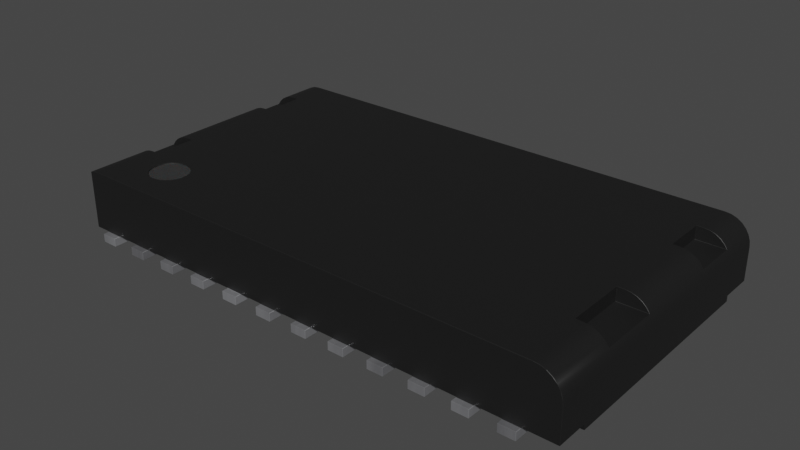 # Source: Ethernet_Trans_Pulse-HX5120NLT.blend  (saved by Blender 4.1.23; exported with 4.5.12 LTS)
import bpy
from mathutils import Matrix  # noqa: F401  (used for matrix-valued properties, if any)

bpy.ops.wm.read_factory_settings(use_empty=True)
scene = bpy.context.scene
scene.name = 'Scene'

# ---- collections
col_collection = bpy.data.collections.new('Collection'); scene.collection.children.link(col_collection)

# ---- materials (node trees are filled in below, after node groups)
mat_metal_pins = bpy.data.materials.new('metal_pins')
mat_metal_pins.use_transparent_shadow = False
mat_metal_pins.preview_render_type = 'CUBE'
mat_plastic_matte_black = bpy.data.materials.new('plastic_matte_black')
mat_plastic_matte_black.use_transparent_shadow = False
mat_plastic_matte_black.preview_render_type = 'CUBE'
mat_black_markings = bpy.data.materials.new('black_markings')
mat_black_markings.use_transparent_shadow = False
mat_black_markings.preview_render_type = 'FLAT'

# ---- node groups
ng_auto_smooth = bpy.data.node_groups.new('Auto Smooth', 'GeometryNodeTree')
_s = ng_auto_smooth.interface.new_socket(name='Geometry', in_out='OUTPUT', socket_type='NodeSocketGeometry')
_s = ng_auto_smooth.interface.new_socket(name='Geometry', in_out='INPUT', socket_type='NodeSocketGeometry')
_s = ng_auto_smooth.interface.new_socket(name='Angle', in_out='INPUT', socket_type='NodeSocketFloat')
_s.subtype = 'ANGLE'
_s.min_value = 0.0
_s.max_value = 3.142
ng_auto_smooth.is_modifier = True
_N = ng_auto_smooth.nodes; _L = ng_auto_smooth.links
n0 = _N.new('NodeGroupOutput'); n0.name = 'Group Output'; n0.location = (480, -100)
n1 = _N.new('NodeGroupInput'); n1.name = 'Group Input'; n1.location = (-420, -300)
n2 = _N.new('NodeGroupInput'); n2.name = 'Group Input.001'; n2.location = (-60, -100)
n3 = _N.new('GeometryNodeSetShadeSmooth'); n3.name = 'Set Shade Smooth'; n3.location = (120, -100)
n3.domain = 'EDGE'
n4 = _N.new('GeometryNodeSetShadeSmooth'); n4.name = 'Set Shade Smooth.001'; n4.location = (300, -100)
n5 = _N.new('GeometryNodeInputMeshEdgeAngle'); n5.name = 'Edge Angle'; n5.location = (-420, -220)
n6 = _N.new('GeometryNodeInputEdgeSmooth'); n6.name = 'Is Edge Smooth'; n6.location = (-60, -160)
n7 = _N.new('GeometryNodeInputShadeSmooth'); n7.name = 'Is Face Smooth'; n7.location = (-240, -340)
n8 = _N.new('FunctionNodeBooleanMath'); n8.name = 'Boolean Math'; n8.location = (-60, -220)
n9 = _N.new('FunctionNodeCompare'); n9.name = 'Compare'; n9.location = (-240, -180)
n9.operation = 'LESS_EQUAL'
_L.new(n5.outputs[0], n9.inputs[0])
_L.new(n4.outputs[0], n0.inputs[0])
_L.new(n1.outputs[1], n9.inputs[1])
_L.new(n9.outputs[0], n8.inputs[0])
_L.new(n7.outputs[0], n8.inputs[1])
_L.new(n2.outputs[0], n3.inputs[0])
_L.new(n6.outputs[0], n3.inputs[1])
_L.new(n3.outputs[0], n4.inputs[0])
_L.new(n8.outputs[0], n3.inputs[2])
n0.is_active_output = True

# ---- material node trees
mat_metal_pins.use_nodes = True; mat_metal_pins.node_tree.nodes.clear()
_N = mat_metal_pins.node_tree.nodes; _L = mat_metal_pins.node_tree.links
n0 = _N.new('ShaderNodeMapping'); n0.name = 'Mapping'; n0.location = (-1447, -91)
n0.inputs[3].default_value = (4.8, 1.2, 1.1)
n1 = _N.new('ShaderNodeBsdfPrincipled'); n1.name = 'Principled BSDF'; n1.location = (-560, 254)
n1.distribution = 'GGX'
n1.subsurface_method = 'BURLEY'
n1.inputs[1].default_value = 0.7818
n1.inputs[2].default_value = 0.2886
n1.inputs[3].default_value = 1.45
n1.inputs[13].default_value = 0.0
n1.inputs[27].default_value = (0.0, 0.0, 0.0, 1.0)
n1.inputs[28].default_value = 1.0
n2 = _N.new('ShaderNodeOutputMaterial'); n2.name = 'Material Output.002'; n2.location = (-205, 253)
n2.width = 213
n3 = _N.new('ShaderNodeTexNoise'); n3.name = 'Noise Texture.002'; n3.location = (-1228, -73)
n3.inputs[2].default_value = 0.1
n3.inputs[3].default_value = 7.0
n3.inputs[4].default_value = 0.6
n3.inputs[8].default_value = 0.4
n4 = _N.new('ShaderNodeTexCoord'); n4.name = 'Texture Coordinate'; n4.location = (-1636, -116)
n5 = _N.new('ShaderNodeMix'); n5.name = 'Mix.001'; n5.location = (-921, 45)
n5.data_type = 'RGBA'
n5.inputs[6].default_value = (0.9398, 0.9547, 1.0, 1.0)
n5.inputs[7].default_value = (0.13, 0.1259, 0.1359, 1.0)
n6 = _N.new('ShaderNodeBump'); n6.name = 'Bump.001'; n6.location = (-1001, -227)
n6.inputs[0].default_value = 0.05
n6.inputs[1].default_value = 0.01
n6.inputs[2].default_value = 1.0
_L.new(n1.outputs[0], n2.inputs[0])
_L.new(n3.outputs[0], n6.inputs[3])
_L.new(n0.outputs[0], n3.inputs[0])
_L.new(n3.outputs[0], n5.inputs[0])
_L.new(n4.outputs[3], n0.inputs[0])
_L.new(n5.outputs[2], n1.inputs[0])
_L.new(n6.outputs[0], n1.inputs[5])
n2.is_active_output = True
mat_plastic_matte_black.use_nodes = True; mat_plastic_matte_black.node_tree.nodes.clear()
_N = mat_plastic_matte_black.node_tree.nodes; _L = mat_plastic_matte_black.node_tree.links
n0 = _N.new('ShaderNodeOutputMaterial'); n0.name = 'Material Output'; n0.location = (463, 300)
n1 = _N.new('ShaderNodeBsdfPrincipled'); n1.name = 'Principled BSDF'; n1.location = (173, 300)
n1.distribution = 'GGX'
n1.subsurface_method = 'BURLEY'
n1.inputs[1].default_value = 0.06818
n1.inputs[2].default_value = 0.5182
n1.inputs[3].default_value = 1.45
n1.inputs[13].default_value = 0.6432
n1.inputs[20].default_value = 0.1027
n1.inputs[27].default_value = (0.0, 0.0, 0.0, 1.0)
n1.inputs[28].default_value = 1.0
n2 = _N.new('ShaderNodeTexCoord'); n2.name = 'Texture Coordinate'; n2.location = (-1001, 105)
n3 = _N.new('ShaderNodeBump'); n3.name = 'Bump'; n3.location = (-135, -86)
n3.inputs[0].default_value = 0.1
n3.inputs[1].default_value = 0.4
n3.inputs[2].default_value = 1.0
n4 = _N.new('ShaderNodeMapping'); n4.name = 'Mapping'; n4.location = (-755, 143)
n4.inputs[3].default_value = (2.0, 2.0, 2.0)
n5 = _N.new('ShaderNodeValToRGB'); n5.name = 'ColorRamp'; n5.location = (-147, 213)
while len(n5.color_ramp.elements) > 1: n5.color_ramp.elements.remove(n5.color_ramp.elements[-1])
n5.color_ramp.elements[0].position = 0.0; n5.color_ramp.elements[0].color = (0.005014, 0.005014, 0.005014, 1.0)
_e = n5.color_ramp.elements.new(0.9955); _e.color = (0.01269, 0.01269, 0.01269, 1.0)
n6 = _N.new('ShaderNodeTexNoise'); n6.name = 'Noise Texture'; n6.location = (-455, 203)
n6.inputs[2].default_value = 200.0
n6.inputs[3].default_value = 5.6
n6.inputs[4].default_value = 0.5208
_L.new(n1.outputs[0], n0.inputs[0])
_L.new(n6.outputs[0], n5.inputs[0])
_L.new(n5.outputs[0], n1.inputs[0])
_L.new(n2.outputs[2], n4.inputs[0])
_L.new(n4.outputs[0], n6.inputs[0])
_L.new(n6.outputs[0], n3.inputs[3])
_L.new(n3.outputs[0], n1.inputs[5])
n0.is_active_output = True
mat_black_markings.use_nodes = True; mat_black_markings.node_tree.nodes.clear()
_N = mat_black_markings.node_tree.nodes; _L = mat_black_markings.node_tree.links
n0 = _N.new('ShaderNodeMapping'); n0.name = 'Mapping'; n0.location = (-1010, 265)
n0.inputs[3].default_value = (3.0, 1.0, 1.0)
n1 = _N.new('ShaderNodeBsdfPrincipled'); n1.name = 'Principled BSDF'; n1.location = (-34, 272)
n1.distribution = 'GGX'
n1.subsurface_method = 'BURLEY'
n1.inputs[1].default_value = 0.02
n1.inputs[2].default_value = 0.4636
n1.inputs[3].default_value = 1.4
n1.inputs[8].default_value = 1.0
n1.inputs[10].default_value = 0.3682
n1.inputs[13].default_value = 0.6591
n1.inputs[18].default_value = 0.2318
n1.inputs[20].default_value = 0.6709
n1.inputs[24].default_value = 0.1191
n1.inputs[27].default_value = (0.0, 0.0, 0.0, 1.0)
n1.inputs[28].default_value = 1.0
n2 = _N.new('ShaderNodeOutputMaterial'); n2.name = 'Material Output'; n2.location = (300, 300)
n3 = _N.new('ShaderNodeTexNoise'); n3.name = 'Noise Texture'; n3.location = (-662, 176)
n3.inputs[2].default_value = 88.0
n3.inputs[3].default_value = 10.8
n3.inputs[4].default_value = 0.9167
n3.inputs[8].default_value = 1.6
n4 = _N.new('ShaderNodeTexCoord'); n4.name = 'Texture Coordinate'; n4.location = (-1250, 180)
n5 = _N.new('ShaderNodeBump'); n5.name = 'Bump'; n5.location = (-376, -99)
n5.inputs[0].default_value = 0.05
n5.inputs[1].default_value = 1.0
n5.inputs[2].default_value = 1.0
n6 = _N.new('ShaderNodeValToRGB'); n6.name = 'ColorRamp'; n6.location = (-354, 186)
while len(n6.color_ramp.elements) > 1: n6.color_ramp.elements.remove(n6.color_ramp.elements[-1])
n6.color_ramp.elements[0].position = 0.0; n6.color_ramp.elements[0].color = (0.0, 0.0, 0.0, 1.0)
_e = n6.color_ramp.elements.new(1.0); _e.color = (0.0, 0.0, 0.0, 1.0)
n7 = _N.new('ShaderNodeMix'); n7.name = 'Mix'; n7.location = (-204, 152)
n7.data_type = 'RGBA'
n7.inputs[0].default_value = 0.3682
n7.inputs[7].default_value = (0.03754, 0.03754, 0.03754, 1.0)
_L.new(n3.outputs[0], n6.inputs[0])
_L.new(n1.outputs[0], n2.inputs[0])
_L.new(n4.outputs[2], n0.inputs[0])
_L.new(n0.outputs[0], n3.inputs[0])
_L.new(n3.outputs[0], n5.inputs[3])
_L.new(n5.outputs[0], n1.inputs[5])
_L.new(n6.outputs[0], n7.inputs[6])
_L.new(n7.outputs[2], n1.inputs[0])
n2.is_active_output = True

# ---- world
world_world = bpy.data.worlds.new('World'); scene.world = world_world
world_world.use_nodes = True; world_world.node_tree.nodes.clear()
_N = world_world.node_tree.nodes; _L = world_world.node_tree.links
n0 = _N.new('ShaderNodeOutputWorld'); n0.name = 'World Output'; n0.location = (300, 300)
n1 = _N.new('ShaderNodeBackground'); n1.name = 'Background'; n1.location = (10, 300)
n1.inputs[0].default_value = (0.05088, 0.05088, 0.05088, 1.0)
_L.new(n1.outputs[0], n0.inputs[0])
n0.is_active_output = True
world_world.color = (0.05088, 0.05088, 0.05088)
world_world.use_sun_shadow = False
world_world.sun_shadow_jitter_overblur = 0.0

# ---- meshes
me_unnamed_h5120nl_3d = bpy.data.meshes.new('Unnamed-H5120NL_3D')
me_unnamed_h5120nl_3d.from_pydata([(-5.912, 2.007, 2.595), (-6.056, 2.007, 2.612), (-5.912, 1.982, 2.595), (-6.056, 1.982, 2.612), (-6.191, 2.007, 2.663), (-6.191, 1.982, 2.663), (-6.31, 2.007, 2.746), (-6.31, 1.982, 2.746), (-6.406, 2.007, 2.854), (-6.406, 1.982, 2.854), (-6.473, 2.007, 2.982), (-6.473, 1.982, 2.982), (-6.508, 2.007, 3.122), (-6.508, 1.982, 3.122), (-6.508, 2.007, 3.267), (-6.508, 1.982, 3.267), (-6.473, 2.007, 3.408), (-6.473, 1.982, 3.408), (-6.406, 2.007, 3.536), (-6.406, 1.982, 3.536), (-6.31, 2.007, 3.644), (-6.31, 1.982, 3.644), (-6.191, 2.007, 3.726), (-6.191, 1.982, 3.726), (-6.056, 2.007, 3.777), (-6.056, 1.982, 3.777), (-5.912, 2.007, 3.795), (-5.912, 1.982, 3.795), (-7.43, 2.007, 4.572), (-7.43, 2.007, 2.565), (-7.214, 2.007, 2.565), (-5.768, 2.007, 3.777), (-5.633, 2.007, 3.726), (-7.214, 2.007, 1.245), (-5.768, 2.007, 2.612), (-5.633, 2.007, 2.663), (-7.43, 2.007, -2.007), (-7.43, 2.007, 1.245), (-7.214, 2.007, -2.007), (-5.418, 2.007, 2.854), (-5.514, 2.007, 2.746), (-7.214, 2.007, -3.327), (-7.43, 2.007, -4.572), (-7.43, 2.007, -3.327), (7.43, 2.007, 4.572), (-5.514, 2.007, 3.644), (-5.418, 2.007, 3.536), (-5.351, 2.007, 3.408), (-5.316, 2.007, 3.267), (7.214, 2.007, 2.565), (-5.316, 2.007, 3.122), (7.43, 2.007, 2.565), (7.214, 2.007, 0.7366), (-5.351, 2.007, 2.982), (7.214, 2.007, -2.007), (7.43, 2.007, 0.7366), (7.43, 2.007, -2.007), (7.214, 2.007, -3.327), (7.43, 2.007, -3.327), (7.43, 2.007, -4.572), (-5.351, 1.982, 2.982), (-5.418, 1.982, 2.854), (-5.514, 1.982, 2.746), (-5.768, 1.982, 3.777), (-5.514, 1.982, 3.644), (-5.633, 1.982, 3.726), (-5.418, 1.982, 3.536), (-5.351, 1.982, 3.408), (-5.316, 1.982, 3.267), (-5.316, 1.982, 3.122), (-5.633, 1.982, 2.663), (-5.768, 1.982, 2.612), (7.214, 1.607, -3.327), (7.214, 1.607, -2.007), (7.755, 1.937, -3.327), (7.9, 1.854, -3.327), (8.024, 1.742, -3.327), (8.122, 1.607, -3.327), (7.596, 1.989, -3.327), (-8.23, 0.1778, -4.572), (-8.23, 1.207, -4.572), (-7.239, 0.1778, -4.572), (-8.15, 1.554, -4.572), (-8.055, 1.705, -4.572), (-8.21, 1.385, -4.572), (-7.928, 1.832, -4.572), (-7.777, 1.927, -4.572), (-7.608, 1.987, -4.572), (-6.731, 0.1778, -4.572), (-5.969, 0.1778, -4.572), (-5.461, 0.1778, -4.572), (-4.699, 0.1778, -4.572), (-4.191, 0.1778, -4.572), (-3.429, 0.1778, -4.572), (-2.921, 0.1778, -4.572), (-2.159, 0.1778, -4.572), (-1.651, 0.1778, -4.572), (7.239, 0.1778, -4.572), (8.23, 1.207, -4.572), (8.23, 0.1778, -4.572), (1.651, 0.1778, -4.572), (2.159, 0.1778, -4.572), (2.921, 0.1778, -4.572), (3.429, 0.1778, -4.572), (4.191, 0.1778, -4.572), (4.699, 0.1778, -4.572), (5.461, 0.1778, -4.572), (5.969, 0.1778, -4.572), (6.731, 0.1778, -4.572), (8.15, 1.554, -4.572), (8.21, 1.385, -4.572), (7.608, 1.987, -4.572), (7.928, 1.832, -4.572), (8.055, 1.705, -4.572), (7.777, 1.927, -4.572), (-0.889, 0.1778, -4.572), (-0.381, 0.1778, -4.572), (0.381, 0.1778, -4.572), (0.889, 0.1778, -4.572), (-7.214, 1.607, -3.327), (-7.596, 1.989, -3.327), (-7.755, 1.937, -3.327), (-7.9, 1.854, -3.327), (-8.024, 1.742, -3.327), (-8.122, 1.607, -3.327), (-7.214, 1.607, -2.007), (-7.755, 1.937, -2.007), (-7.9, 1.854, -2.007), (-8.024, 1.742, -2.007), (-8.122, 1.607, -2.007), (-7.596, 1.989, -2.007), (-7.596, 1.989, 1.245), (-7.532, 2.0, 4.572), (-7.596, 1.989, 2.565), (-7.632, 1.98, 4.572), (-7.755, 1.937, 1.245), (-7.755, 1.937, 2.565), (-7.73, 1.948, 4.572), (-7.9, 1.854, 1.245), (-7.83, 1.899, 4.472), (-7.9, 1.854, 2.565), (-7.926, 1.834, 4.376), (-8.024, 1.742, 1.245), (-8.024, 1.742, 2.565), (-8.031, 1.734, 4.27), (-8.122, 1.607, 1.245), (-8.118, 1.615, 4.184), (-8.122, 1.607, 2.565), (-8.181, 1.483, 4.121), (-8.218, 1.344, 4.084), (-8.23, 1.207, 4.072), (-7.214, 1.607, 1.245), (-7.214, 1.607, 2.565), (8.23, 0.1778, 4.572), (8.23, 1.207, 4.572), (7.239, 0.1778, 4.572), (8.15, 1.554, 4.572), (8.055, 1.705, 4.572), (8.21, 1.385, 4.572), (7.928, 1.832, 4.572), (6.731, 0.1778, 4.572), (5.969, 0.1778, 4.572), (7.608, 1.987, 4.572), (7.777, 1.927, 4.572), (5.461, 0.1778, 4.572), (4.699, 0.1778, 4.572), (4.191, 0.1778, 4.572), (3.429, 0.1778, 4.572), (2.921, 0.1778, 4.572), (2.159, 0.1778, 4.572), (-2.159, 0.1778, 4.572), (-2.921, 0.1778, 4.572), (-3.429, 0.1778, 4.572), (-4.191, 0.1778, 4.572), (-4.699, 0.1778, 4.572), (-5.461, 0.1778, 4.572), (-5.969, 0.1778, 4.572), (-6.731, 0.1778, 4.572), (-7.239, 0.1778, 4.572), (-7.73, 0.1778, 4.572), (1.651, 0.1778, 4.572), (0.889, 0.1778, 4.572), (0.381, 0.1778, 4.572), (-0.381, 0.1778, 4.572), (-0.889, 0.1778, 4.572), (-1.651, 0.1778, 4.572), (7.596, 1.989, 2.565), (7.596, 1.989, 0.7366), (7.755, 1.937, 2.565), (7.596, 1.989, -2.007), (7.9, 1.854, 2.565), (7.755, 1.937, -2.007), (7.755, 1.937, 0.7366), (8.024, 1.742, 2.565), (7.9, 1.854, -2.007), (7.9, 1.854, 0.7366), (8.122, 1.607, 2.565), (8.024, 1.742, -2.007), (8.024, 1.742, 0.7366), (8.122, 1.607, 0.7366), (8.122, 1.607, -2.007), (7.214, 1.607, 2.565), (7.214, 1.607, 0.7366), (7.239, 0.1778, -4.762), (6.731, 0.1778, -4.762), (5.969, 0.1778, -4.762), (5.461, 0.1778, -4.762), (4.699, 0.1778, -4.762), (4.191, 0.1778, -4.762), (3.429, 0.1778, -4.762), (2.921, 0.1778, -4.762), (2.159, 0.1778, -4.762), (1.651, 0.1778, -4.762), (0.889, 0.1778, -4.762), (0.381, 0.1778, -4.762), (-0.381, 0.1778, -4.762), (-0.889, 0.1778, -4.762), (-1.651, 0.1778, -4.762), (-2.159, 0.1778, -4.762), (-2.921, 0.1778, -4.762), (-3.429, 0.1778, -4.762), (-4.191, 0.1778, -4.762), (-4.699, 0.1778, -4.762), (-5.461, 0.1778, -4.762), (-5.969, 0.1778, -4.762), (-6.731, 0.1778, -4.762), (-7.239, 0.1778, -4.762), (-8.23, 0.1778, 4.072), (-8.23, 0.1778, 3.556), (-8.23, 0.1778, -3.556), (-8.23, 0.0, 3.556), (-8.23, 0.0, -3.556), (-6.731, 0.1778, 4.762), (-7.239, 0.1778, 4.762), (-5.461, 0.1778, 4.762), (-5.969, 0.1778, 4.762), (-4.699, 0.1778, 4.762), (-4.191, 0.1778, 4.762), (-3.429, 0.1778, 4.762), (-2.921, 0.1778, 4.762), (-2.159, 0.1778, 4.762), (-1.651, 0.1778, 4.762), (-0.381, 0.1778, 4.762), (-0.889, 0.1778, 4.762), (0.889, 0.1778, 4.762), (0.381, 0.1778, 4.762), (2.159, 0.1778, 4.762), (1.651, 0.1778, 4.762), (2.921, 0.1778, 4.762), (3.429, 0.1778, 4.762), (4.191, 0.1778, 4.762), (4.699, 0.1778, 4.762), (5.969, 0.1778, 4.762), (5.461, 0.1778, 4.762), (7.239, 0.1778, 4.762), (6.731, 0.1778, 4.762), (8.23, 0.1778, -3.556), (8.23, 0.0, 3.556), (8.23, 0.0, -3.556), (8.23, 0.1778, 3.556), (6.731, 0.1778, -3.937), (6.731, -0.0762, -4.233), (6.731, 0.1097, -3.956), (6.731, 0.04797, -3.99), (6.731, -0.004016, -4.038), (6.731, -0.04336, -4.097), (6.731, -0.06787, -4.163), (6.731, -0.0762, -4.762), (7.239, -0.0762, -4.762), (7.239, -0.0762, -4.233), (7.239, -0.04336, -4.097), (7.239, 0.04797, -3.99), (7.239, -0.004016, -4.038), (7.239, 0.1097, -3.956), (7.239, 0.1778, -3.937), (7.239, -0.06787, -4.163), (5.461, 0.1778, -3.937), (5.461, -0.0762, -4.233), (5.461, 0.1097, -3.956), (5.461, 0.04797, -3.99), (5.461, -0.004016, -4.038), (5.461, -0.04336, -4.097), (5.461, -0.06787, -4.163), (5.461, -0.0762, -4.762), (5.969, -0.0762, -4.762), (5.969, -0.0762, -4.233), (5.969, -0.04336, -4.097), (5.969, 0.04797, -3.99), (5.969, -0.004016, -4.038), (5.969, 0.1097, -3.956), (5.969, 0.1778, -3.937), (5.969, -0.06787, -4.163), (4.191, 0.1778, -3.937), (4.191, -0.0762, -4.233), (4.191, 0.1097, -3.956), (4.191, 0.04797, -3.99), (4.191, -0.004016, -4.038), (4.191, -0.04336, -4.097), (4.191, -0.06787, -4.163), (4.191, -0.0762, -4.762), (4.699, -0.0762, -4.762), (4.699, -0.0762, -4.233), (4.699, -0.04336, -4.097), (4.699, 0.04797, -3.99), (4.699, -0.004016, -4.038), (4.699, 0.1097, -3.956), (4.699, 0.1778, -3.937), (4.699, -0.06787, -4.163), (2.921, 0.1778, -3.937), (2.921, -0.0762, -4.233), (2.921, 0.1097, -3.956), (2.921, 0.04797, -3.99), (2.921, -0.004016, -4.038), (2.921, -0.04336, -4.097), (2.921, -0.06787, -4.163), (2.921, -0.0762, -4.762), (3.429, -0.0762, -4.762), (3.429, -0.0762, -4.233), (3.429, -0.04336, -4.097), (3.429, 0.04797, -3.99), (3.429, -0.004016, -4.038), (3.429, 0.1097, -3.956), (3.429, 0.1778, -3.937), (3.429, -0.06787, -4.163), (1.651, 0.1778, -3.937), (1.651, -0.0762, -4.233), (1.651, 0.1097, -3.956), (1.651, 0.04797, -3.99), (1.651, -0.004016, -4.038), (1.651, -0.04336, -4.097), (1.651, -0.06787, -4.163), (1.651, -0.0762, -4.762), (2.159, -0.0762, -4.762), (2.159, -0.0762, -4.233), (2.159, -0.04336, -4.097), (2.159, 0.04797, -3.99), (2.159, -0.004016, -4.038), (2.159, 0.1097, -3.956), (2.159, 0.1778, -3.937), (2.159, -0.06787, -4.163), (0.381, 0.1778, -3.937), (0.381, -0.0762, -4.233), (0.381, 0.1097, -3.956), (0.381, 0.04797, -3.99), (0.381, -0.004016, -4.038), (0.381, -0.04336, -4.097), (0.381, -0.06787, -4.163), (0.381, -0.0762, -4.762), (0.889, -0.0762, -4.762), (0.889, -0.0762, -4.233), (0.889, -0.06787, -4.163), (0.889, -0.004016, -4.038), (0.889, -0.04336, -4.097), (0.889, 0.1097, -3.956), (0.889, 0.04797, -3.99), (0.889, 0.1778, -3.937), (-0.889, 0.1778, -3.937), (-0.889, -0.0762, -4.233), (-0.889, 0.1097, -3.956), (-0.889, 0.04797, -3.99), (-0.889, -0.004016, -4.038), (-0.889, -0.04336, -4.097), (-0.889, -0.06787, -4.163), (-0.889, -0.0762, -4.762), (-0.381, -0.0762, -4.762), (-0.381, -0.0762, -4.233), (-0.381, -0.06787, -4.163), (-0.381, -0.004016, -4.038), (-0.381, -0.04336, -4.097), (-0.381, 0.1778, -3.937), (-0.381, 0.04797, -3.99), (-0.381, 0.1097, -3.956), (-2.159, 0.1778, -3.937), (-2.159, -0.0762, -4.233), (-2.159, 0.1097, -3.956), (-2.159, 0.04797, -3.99), (-2.159, -0.004016, -4.038), (-2.159, -0.04336, -4.097), (-2.159, -0.06787, -4.163), (-2.159, -0.0762, -4.762), (-1.651, -0.0762, -4.762), (-1.651, -0.0762, -4.233), (-1.651, -0.04336, -4.097), (-1.651, 0.04797, -3.99), (-1.651, -0.004016, -4.038), (-1.651, 0.1097, -3.956), (-1.651, 0.1778, -3.937), (-1.651, -0.06787, -4.163), (-3.429, 0.1778, -3.937), (-3.429, -0.0762, -4.233), (-3.429, 0.1097, -3.956), (-3.429, 0.04797, -3.99), (-3.429, -0.004016, -4.038), (-3.429, -0.04336, -4.097), (-3.429, -0.06787, -4.163), (-3.429, -0.0762, -4.762), (-2.921, -0.0762, -4.762), (-2.921, -0.0762, -4.233), (-2.921, -0.04336, -4.097), (-2.921, 0.04797, -3.99), (-2.921, -0.004016, -4.038), (-2.921, 0.1097, -3.956), (-2.921, 0.1778, -3.937), (-2.921, -0.06787, -4.163), (-4.699, 0.1778, -3.937), (-4.699, -0.0762, -4.233), (-4.699, 0.1097, -3.956), (-4.699, 0.04797, -3.99), (-4.699, -0.004016, -4.038), (-4.699, -0.04336, -4.097), (-4.699, -0.06787, -4.163), (-4.699, -0.0762, -4.762), (-4.191, -0.0762, -4.762), (-4.191, -0.0762, -4.233), (-4.191, -0.04336, -4.097), (-4.191, 0.04797, -3.99), (-4.191, -0.004016, -4.038), (-4.191, 0.1097, -3.956), (-4.191, 0.1778, -3.937), (-4.191, -0.06787, -4.163), (-5.969, 0.1778, -3.937), (-5.969, -0.0762, -4.233), (-5.969, 0.1097, -3.956), (-5.969, 0.04797, -3.99), (-5.969, -0.004016, -4.038), (-5.969, -0.04336, -4.097), (-5.969, -0.06787, -4.163), (-5.969, -0.0762, -4.762), (-5.461, -0.0762, -4.762), (-5.461, -0.0762, -4.233), (-5.461, -0.06787, -4.163), (-5.461, 0.04797, -3.99), (-5.461, -0.04336, -4.097), (-5.461, -0.004016, -4.038), (-5.461, 0.1778, -3.937), (-5.461, 0.1097, -3.956), (-7.239, 0.1778, -3.937), (-7.239, -0.0762, -4.233), (-7.239, 0.1097, -3.956), (-7.239, 0.04797, -3.99), (-7.239, -0.004016, -4.038), (-7.239, -0.04336, -4.097), (-7.239, -0.06787, -4.163), (-7.239, -0.0762, -4.762), (-6.731, -0.0762, -4.762), (-6.731, -0.0762, -4.233), (-6.731, -0.04336, -4.097), (-6.731, 0.04797, -3.99), (-6.731, -0.004016, -4.038), (-6.731, 0.1097, -3.956), (-6.731, 0.1778, -3.937), (-6.731, -0.06787, -4.163), (-6.731, 0.1778, 3.937), (-6.731, -0.0762, 4.233), (-6.731, 0.1097, 3.956), (-6.731, 0.04797, 3.99), (-6.731, -0.004016, 4.038), (-6.731, -0.04336, 4.097), (-6.731, -0.06787, 4.163), (-6.731, -0.0762, 4.762), (-7.239, -0.0762, 4.762), (-7.239, -0.0762, 4.233), (-7.239, -0.06787, 4.163), (-7.239, -0.004016, 4.038), (-7.239, -0.04336, 4.097), (-7.239, 0.1097, 3.956), (-7.239, 0.04797, 3.99), (-7.239, 0.1778, 3.937), (-5.461, 0.1778, 3.937), (-5.461, -0.0762, 4.233), (-5.461, 0.1097, 3.956), (-5.461, 0.04797, 3.99), (-5.461, -0.004016, 4.038), (-5.461, -0.04336, 4.097), (-5.461, -0.06787, 4.163), (-5.461, -0.0762, 4.762), (-5.969, -0.0762, 4.762), (-5.969, -0.0762, 4.233), (-5.969, -0.06787, 4.163), (-5.969, -0.004016, 4.038), (-5.969, -0.04336, 4.097), (-5.969, 0.1097, 3.956), (-5.969, 0.04797, 3.99), (-5.969, 0.1778, 3.937), (-4.191, 0.1778, 3.937), (-4.191, -0.0762, 4.233), (-4.191, 0.1097, 3.956), (-4.191, 0.04797, 3.99), (-4.191, -0.004016, 4.038), (-4.191, -0.04336, 4.097), (-4.191, -0.06787, 4.163), (-4.191, -0.0762, 4.762), (-4.699, -0.0762, 4.762), (-4.699, -0.0762, 4.233), (-4.699, -0.06787, 4.163), (-4.699, -0.004016, 4.038), (-4.699, -0.04336, 4.097), (-4.699, 0.1097, 3.956), (-4.699, 0.04797, 3.99), (-4.699, 0.1778, 3.937), (-2.921, 0.1778, 3.937), (-2.921, -0.0762, 4.233), (-2.921, 0.1097, 3.956), (-2.921, 0.04797, 3.99), (-2.921, -0.004016, 4.038), (-2.921, -0.04336, 4.097), (-2.921, -0.06787, 4.163), (-2.921, -0.0762, 4.762), (-3.429, -0.0762, 4.762), (-3.429, -0.0762, 4.233), (-3.429, -0.06787, 4.163), (-3.429, -0.004016, 4.038), (-3.429, -0.04336, 4.097), (-3.429, 0.1097, 3.956), (-3.429, 0.04797, 3.99), (-3.429, 0.1778, 3.937), (-1.651, 0.1778, 3.937), (-1.651, -0.0762, 4.233), (-1.651, 0.1097, 3.956), (-1.651, 0.04797, 3.99), (-1.651, -0.004016, 4.038), (-1.651, -0.04336, 4.097), (-1.651, -0.06787, 4.163), (-1.651, -0.0762, 4.762), (-2.159, -0.0762, 4.762), (-2.159, -0.0762, 4.233), (-2.159, -0.06787, 4.163), (-2.159, -0.004016, 4.038), (-2.159, -0.04336, 4.097), (-2.159, 0.1097, 3.956), (-2.159, 0.04797, 3.99), (-2.159, 0.1778, 3.937), (-0.381, 0.1778, 3.937), (-0.381, -0.0762, 4.233), (-0.381, 0.1097, 3.956), (-0.381, 0.04797, 3.99), (-0.381, -0.004016, 4.038), (-0.381, -0.04336, 4.097), (-0.381, -0.06787, 4.163), (-0.381, -0.0762, 4.762), (-0.889, -0.0762, 4.762), (-0.889, -0.0762, 4.233), (-0.889, -0.06787, 4.163), (-0.889, 0.04797, 3.99), (-0.889, -0.04336, 4.097), (-0.889, -0.004016, 4.038), (-0.889, 0.1778, 3.937), (-0.889, 0.1097, 3.956), (0.889, 0.1778, 3.937), (0.889, -0.0762, 4.233), (0.889, 0.1097, 3.956), (0.889, 0.04797, 3.99), (0.889, -0.004016, 4.038), (0.889, -0.04336, 4.097), (0.889, -0.06787, 4.163), (0.889, -0.0762, 4.762), (0.381, -0.0762, 4.762), (0.381, -0.0762, 4.233), (0.381, 0.1778, 3.937), (0.381, -0.06787, 4.163), (0.381, -0.04336, 4.097), (0.381, -0.004016, 4.038), (0.381, 0.04797, 3.99), (0.381, 0.1097, 3.956), (2.159, 0.1778, 3.937), (2.159, -0.0762, 4.233), (2.159, 0.1097, 3.956), (2.159, 0.04797, 3.99), (2.159, -0.004016, 4.038), (2.159, -0.04336, 4.097), (2.159, -0.06787, 4.163), (2.159, -0.0762, 4.762), (1.651, -0.0762, 4.762), (1.651, -0.0762, 4.233), (1.651, -0.06787, 4.163), (1.651, -0.004016, 4.038), (1.651, -0.04336, 4.097), (1.651, 0.1097, 3.956), (1.651, 0.04797, 3.99), (1.651, 0.1778, 3.937), (3.429, 0.1778, 3.937), (3.429, -0.0762, 4.233), (3.429, 0.1097, 3.956), (3.429, 0.04797, 3.99), (3.429, -0.004016, 4.038), (3.429, -0.04336, 4.097), (3.429, -0.06787, 4.163), (3.429, -0.0762, 4.762), (2.921, -0.0762, 4.762), (2.921, -0.0762, 4.233), (2.921, -0.06787, 4.163), (2.921, -0.004016, 4.038), (2.921, -0.04336, 4.097), (2.921, 0.1097, 3.956), (2.921, 0.04797, 3.99), (2.921, 0.1778, 3.937), (4.699, 0.1778, 3.937), (4.699, -0.0762, 4.233), (4.699, 0.1097, 3.956), (4.699, 0.04797, 3.99), (4.699, -0.004016, 4.038), (4.699, -0.04336, 4.097), (4.699, -0.06787, 4.163), (4.699, -0.0762, 4.762), (4.191, -0.0762, 4.762), (4.191, -0.0762, 4.233), (4.191, -0.06787, 4.163), (4.191, -0.004016, 4.038), (4.191, -0.04336, 4.097), (4.191, 0.1097, 3.956), (4.191, 0.04797, 3.99), (4.191, 0.1778, 3.937), (5.969, 0.1778, 3.937), (5.969, -0.0762, 4.233), (5.969, 0.1097, 3.956), (5.969, 0.04797, 3.99), (5.969, -0.004016, 4.038), (5.969, -0.04336, 4.097), (5.969, -0.06787, 4.163), (5.969, -0.0762, 4.762), (5.461, -0.0762, 4.762), (5.461, -0.0762, 4.233), (5.461, -0.04336, 4.097), (5.461, 0.04797, 3.99), (5.461, -0.004016, 4.038), (5.461, 0.1778, 3.937), (5.461, -0.06787, 4.163), (5.461, 0.1097, 3.956), (7.239, 0.1778, 3.937), (7.239, -0.0762, 4.233), (7.239, 0.1097, 3.956), (7.239, 0.04797, 3.99), (7.239, -0.004016, 4.038), (7.239, -0.04336, 4.097), (7.239, -0.06787, 4.163), (7.239, -0.0762, 4.762), (6.731, -0.0762, 4.762), (6.731, -0.0762, 4.233), (6.731, -0.06787, 4.163), (6.731, -0.004016, 4.038), (6.731, -0.04336, 4.097), (6.731, 0.1097, 3.956), (6.731, 0.04797, 3.99), (6.731, 0.1778, 3.937)], [], [(0, 1, 2), (2, 1, 3), (3, 4, 5), (1, 4, 3), (5, 6, 7), (4, 6, 5), (7, 8, 9), (6, 8, 7), (9, 10, 11), (8, 10, 9), (11, 12, 13), (10, 12, 11), (13, 14, 15), (12, 14, 13), (15, 16, 17), (14, 16, 15), (17, 18, 19), (16, 18, 17), (19, 20, 21), (18, 20, 19), (21, 22, 23), (20, 22, 21), (23, 24, 25), (22, 24, 23), (25, 26, 27), (24, 26, 25), (20, 18, 28), (28, 22, 20), (18, 16, 28), (28, 24, 22), (28, 14, 29), (29, 14, 30), (16, 14, 28), (28, 26, 24), (14, 12, 30), (28, 31, 26), (12, 10, 30), (28, 32, 31), (10, 8, 30), (8, 6, 30), (6, 4, 30), (0, 33, 1), (1, 33, 4), (4, 33, 30), (0, 34, 33), (34, 35, 33), (33, 36, 37), (33, 38, 36), (39, 38, 40), (40, 38, 35), (35, 38, 33), (41, 42, 43), (32, 44, 45), (45, 44, 46), (46, 44, 47), (47, 44, 48), (28, 44, 32), (48, 49, 50), (44, 49, 48), (44, 51, 49), (49, 52, 50), (50, 52, 53), (53, 52, 39), (39, 54, 38), (52, 54, 39), (55, 56, 52), (52, 56, 54), (38, 57, 41), (41, 57, 42), (54, 57, 38), (58, 59, 57), (57, 59, 42), (60, 61, 62), (25, 21, 23), (63, 25, 27), (64, 63, 65), (64, 66, 67), (64, 67, 68), (64, 68, 69), (64, 69, 60), (64, 62, 70), (64, 70, 71), (64, 71, 2), (64, 19, 21), (64, 17, 19), (64, 15, 17), (64, 13, 15), (64, 11, 13), (64, 9, 11), (64, 7, 9), (64, 5, 7), (64, 3, 5), (64, 2, 3), (64, 21, 25), (64, 25, 63), (64, 60, 62), (27, 31, 63), (26, 31, 27), (63, 32, 65), (31, 32, 63), (65, 45, 64), (32, 45, 65), (64, 46, 66), (45, 46, 64), (66, 47, 67), (46, 47, 66), (67, 48, 68), (47, 48, 67), (68, 50, 69), (48, 50, 68), (69, 53, 60), (50, 53, 69), (60, 39, 61), (53, 39, 60), (61, 40, 62), (39, 40, 61), (62, 35, 70), (40, 35, 62), (70, 34, 71), (35, 34, 70), (71, 0, 2), (34, 0, 71), (57, 54, 72), (72, 54, 73), (74, 72, 75), (75, 72, 76), (76, 72, 77), (74, 78, 72), (78, 58, 72), (58, 57, 72), (79, 80, 81), (82, 83, 84), (85, 86, 83), (87, 42, 86), (84, 42, 80), (81, 42, 88), (88, 42, 89), (80, 42, 81), (86, 42, 83), (83, 42, 84), (42, 90, 89), (42, 91, 90), (42, 92, 91), (42, 93, 92), (42, 94, 93), (42, 95, 94), (42, 96, 95), (97, 98, 99), (97, 59, 98), (100, 59, 101), (101, 59, 102), (102, 59, 103), (103, 59, 104), (104, 59, 105), (105, 59, 106), (106, 59, 107), (107, 59, 108), (108, 59, 97), (59, 109, 98), (98, 109, 110), (111, 109, 59), (111, 112, 109), (109, 112, 113), (114, 112, 111), (42, 59, 96), (96, 59, 115), (115, 59, 116), (116, 59, 117), (117, 59, 118), (118, 59, 100), (41, 43, 119), (43, 120, 119), (120, 121, 119), (121, 122, 119), (119, 123, 124), (122, 123, 119), (38, 41, 125), (125, 41, 119), (126, 125, 127), (127, 125, 128), (128, 125, 129), (126, 130, 125), (130, 36, 125), (36, 38, 125), (120, 43, 42), (120, 42, 87), (121, 87, 86), (121, 120, 87), (131, 37, 36), (131, 36, 130), (132, 28, 29), (132, 29, 133), (122, 86, 85), (122, 121, 86), (134, 132, 133), (135, 130, 126), (135, 131, 130), (136, 134, 133), (137, 134, 136), (83, 123, 85), (138, 126, 127), (138, 135, 126), (139, 137, 136), (140, 139, 136), (141, 139, 140), (142, 127, 128), (142, 138, 127), (82, 124, 83), (129, 124, 82), (143, 141, 140), (144, 141, 143), (145, 128, 129), (145, 142, 128), (84, 129, 82), (146, 144, 143), (146, 143, 147), (148, 145, 129), (148, 129, 84), (148, 146, 147), (148, 147, 145), (149, 84, 80), (149, 148, 84), (150, 149, 80), (124, 123, 83), (123, 122, 85), (33, 37, 151), (37, 131, 151), (131, 135, 151), (135, 138, 151), (151, 142, 145), (138, 142, 151), (30, 33, 152), (152, 33, 151), (143, 152, 147), (140, 152, 143), (136, 152, 140), (136, 133, 152), (133, 29, 152), (29, 30, 152), (153, 154, 155), (156, 157, 158), (157, 159, 158), (155, 44, 160), (160, 44, 161), (162, 44, 163), (163, 44, 159), (158, 44, 154), (154, 44, 155), (159, 44, 158), (44, 164, 161), (44, 165, 164), (44, 166, 165), (44, 167, 166), (44, 168, 167), (44, 169, 168), (170, 28, 171), (171, 28, 172), (172, 28, 173), (173, 28, 174), (174, 28, 175), (175, 28, 176), (176, 28, 177), (177, 28, 178), (28, 137, 178), (178, 137, 179), (132, 137, 28), (134, 137, 132), (44, 28, 169), (169, 28, 180), (180, 28, 181), (181, 28, 182), (182, 28, 183), (183, 28, 184), (184, 28, 185), (185, 28, 170), (186, 51, 44), (186, 44, 162), (187, 56, 55), (188, 162, 163), (188, 186, 162), (189, 56, 187), (78, 59, 58), (111, 59, 78), (190, 163, 159), (190, 188, 163), (191, 187, 192), (191, 189, 187), (74, 111, 78), (114, 111, 74), (193, 159, 157), (193, 190, 159), (194, 192, 195), (194, 191, 192), (75, 114, 74), (112, 114, 75), (196, 157, 156), (196, 193, 157), (197, 195, 198), (197, 194, 195), (199, 196, 156), (199, 197, 198), (113, 112, 76), (158, 199, 156), (200, 197, 199), (109, 77, 200), (109, 113, 77), (110, 200, 199), (110, 199, 158), (110, 109, 200), (98, 110, 158), (98, 158, 154), (75, 76, 112), (76, 77, 113), (49, 51, 201), (51, 186, 201), (186, 188, 201), (188, 190, 201), (201, 193, 196), (190, 193, 201), (52, 49, 202), (202, 49, 201), (198, 202, 199), (195, 202, 198), (192, 202, 195), (192, 187, 202), (187, 55, 202), (55, 52, 202), (54, 56, 73), (56, 189, 73), (189, 191, 73), (191, 194, 73), (73, 197, 200), (194, 197, 73), (73, 77, 72), (200, 77, 73), (97, 203, 204), (97, 204, 108), (107, 205, 206), (107, 206, 106), (207, 208, 104), (105, 207, 104), (209, 210, 102), (103, 209, 102), (211, 212, 100), (101, 211, 100), (118, 213, 214), (118, 214, 117), (116, 215, 216), (116, 216, 115), (96, 217, 218), (96, 218, 95), (219, 220, 93), (94, 219, 93), (221, 222, 91), (92, 221, 91), (90, 223, 224), (90, 224, 89), (88, 225, 226), (88, 226, 81), (129, 119, 124), (125, 119, 129), (227, 150, 228), (228, 229, 230), (230, 229, 231), (150, 229, 228), (229, 80, 79), (150, 80, 229), (147, 151, 145), (152, 151, 147), (149, 150, 148), (148, 150, 146), (146, 150, 144), (144, 150, 141), (141, 150, 139), (139, 179, 137), (150, 179, 139), (150, 227, 179), (232, 177, 178), (232, 178, 233), (234, 175, 176), (234, 176, 235), (173, 174, 236), (237, 173, 236), (171, 172, 238), (239, 171, 238), (185, 170, 240), (241, 185, 240), (242, 183, 184), (242, 184, 243), (244, 181, 182), (244, 182, 245), (246, 169, 180), (246, 180, 247), (167, 168, 248), (249, 167, 248), (165, 166, 250), (251, 165, 250), (252, 161, 164), (252, 164, 253), (254, 155, 160), (254, 160, 255), (201, 199, 202), (196, 199, 201), (99, 98, 256), (256, 257, 258), (256, 259, 257), (259, 154, 153), (98, 154, 256), (256, 154, 259), (260, 261, 262), (262, 261, 263), (263, 261, 264), (264, 261, 265), (265, 261, 266), (261, 108, 267), (260, 108, 261), (108, 204, 267), (204, 203, 267), (267, 203, 268), (203, 97, 268), (97, 269, 268), (270, 271, 272), (270, 273, 271), (269, 274, 275), (275, 274, 270), (97, 274, 269), (270, 274, 273), (276, 277, 278), (278, 277, 279), (279, 277, 280), (280, 277, 281), (281, 277, 282), (277, 106, 283), (276, 106, 277), (106, 206, 283), (206, 205, 283), (283, 205, 284), (205, 107, 284), (107, 285, 284), (286, 287, 288), (286, 289, 287), (285, 290, 291), (291, 290, 286), (107, 290, 285), (286, 290, 289), (292, 293, 294), (294, 293, 295), (295, 293, 296), (296, 293, 297), (297, 293, 298), (293, 104, 299), (292, 104, 293), (104, 208, 299), (208, 207, 299), (299, 207, 300), (207, 105, 300), (105, 301, 300), (302, 303, 304), (302, 305, 303), (301, 306, 307), (307, 306, 302), (105, 306, 301), (302, 306, 305), (308, 309, 310), (310, 309, 311), (311, 309, 312), (312, 309, 313), (313, 309, 314), (309, 102, 315), (308, 102, 309), (102, 210, 315), (210, 209, 315), (315, 209, 316), (209, 103, 316), (103, 317, 316), (318, 319, 320), (318, 321, 319), (317, 322, 323), (323, 322, 318), (103, 322, 317), (318, 322, 321), (324, 325, 326), (326, 325, 327), (327, 325, 328), (328, 325, 329), (329, 325, 330), (325, 100, 331), (324, 100, 325), (100, 212, 331), (212, 211, 331), (331, 211, 332), (211, 101, 332), (101, 333, 332), (334, 335, 336), (334, 337, 335), (333, 338, 339), (339, 338, 334), (101, 338, 333), (334, 338, 337), (340, 341, 342), (342, 341, 343), (343, 341, 344), (344, 341, 345), (345, 341, 346), (341, 117, 347), (340, 117, 341), (117, 214, 347), (214, 213, 347), (347, 213, 348), (213, 118, 348), (118, 349, 348), (350, 351, 352), (351, 353, 354), (349, 355, 350), (118, 355, 349), (350, 355, 351), (351, 355, 353), (356, 357, 358), (358, 357, 359), (359, 357, 360), (360, 357, 361), (361, 357, 362), (357, 115, 363), (356, 115, 357), (115, 216, 363), (216, 215, 363), (363, 215, 364), (215, 116, 364), (116, 365, 364), (366, 367, 368), (365, 369, 366), (367, 369, 370), (370, 369, 371), (116, 369, 365), (366, 369, 367), (372, 373, 374), (374, 373, 375), (375, 373, 376), (376, 373, 377), (377, 373, 378), (373, 95, 379), (372, 95, 373), (95, 218, 379), (218, 217, 379), (379, 217, 380), (217, 96, 380), (96, 381, 380), (382, 383, 384), (382, 385, 383), (381, 386, 387), (387, 386, 382), (96, 386, 381), (382, 386, 385), (388, 389, 390), (390, 389, 391), (391, 389, 392), (392, 389, 393), (393, 389, 394), (389, 93, 395), (388, 93, 389), (93, 220, 395), (220, 219, 395), (395, 219, 396), (219, 94, 396), (94, 397, 396), (398, 399, 400), (398, 401, 399), (397, 402, 403), (403, 402, 398), (94, 402, 397), (398, 402, 401), (404, 405, 406), (406, 405, 407), (407, 405, 408), (408, 405, 409), (409, 405, 410), (405, 91, 411), (404, 91, 405), (91, 222, 411), (222, 221, 411), (411, 221, 412), (221, 92, 412), (92, 413, 412), (414, 415, 416), (414, 417, 415), (413, 418, 419), (419, 418, 414), (92, 418, 413), (414, 418, 417), (420, 421, 422), (422, 421, 423), (423, 421, 424), (424, 421, 425), (425, 421, 426), (421, 89, 427), (420, 89, 421), (89, 224, 427), (224, 223, 427), (427, 223, 428), (223, 90, 428), (90, 429, 428), (430, 431, 432), (432, 431, 433), (429, 434, 430), (431, 434, 435), (90, 434, 429), (430, 434, 431), (436, 437, 438), (438, 437, 439), (439, 437, 440), (440, 437, 441), (441, 437, 442), (437, 81, 443), (436, 81, 437), (81, 226, 443), (226, 225, 443), (443, 225, 444), (225, 88, 444), (88, 445, 444), (446, 447, 448), (446, 449, 447), (445, 450, 451), (451, 450, 446), (88, 450, 445), (446, 450, 449), (258, 257, 230), (258, 230, 231), (452, 453, 454), (454, 453, 455), (455, 453, 456), (456, 453, 457), (457, 453, 458), (453, 177, 459), (452, 177, 453), (177, 232, 459), (232, 233, 459), (459, 233, 460), (233, 178, 460), (178, 461, 460), (462, 463, 464), (463, 465, 466), (461, 467, 462), (178, 467, 461), (462, 467, 463), (463, 467, 465), (468, 469, 470), (470, 469, 471), (471, 469, 472), (472, 469, 473), (473, 469, 474), (469, 175, 475), (468, 175, 469), (175, 234, 475), (234, 235, 475), (475, 235, 476), (235, 176, 476), (176, 477, 476), (478, 479, 480), (479, 481, 482), (477, 483, 478), (176, 483, 477), (478, 483, 479), (479, 483, 481), (484, 485, 486), (486, 485, 487), (487, 485, 488), (488, 485, 489), (489, 485, 490), (485, 173, 491), (484, 173, 485), (173, 237, 491), (237, 236, 491), (491, 236, 492), (236, 174, 492), (174, 493, 492), (494, 495, 496), (495, 497, 498), (493, 499, 494), (174, 499, 493), (494, 499, 495), (495, 499, 497), (500, 501, 502), (502, 501, 503), (503, 501, 504), (504, 501, 505), (505, 501, 506), (501, 171, 507), (500, 171, 501), (171, 239, 507), (239, 238, 507), (507, 238, 508), (238, 172, 508), (172, 509, 508), (510, 511, 512), (511, 513, 514), (509, 515, 510), (172, 515, 509), (510, 515, 511), (511, 515, 513), (516, 517, 518), (518, 517, 519), (519, 517, 520), (520, 517, 521), (521, 517, 522), (517, 185, 523), (516, 185, 517), (185, 241, 523), (241, 240, 523), (523, 240, 524), (240, 170, 524), (170, 525, 524), (526, 527, 528), (527, 529, 530), (525, 531, 526), (170, 531, 525), (526, 531, 527), (527, 531, 529), (532, 533, 534), (534, 533, 535), (535, 533, 536), (536, 533, 537), (537, 533, 538), (533, 183, 539), (532, 183, 533), (183, 242, 539), (242, 243, 539), (539, 243, 540), (243, 184, 540), (184, 541, 540), (542, 543, 544), (544, 543, 545), (541, 546, 542), (543, 546, 547), (184, 546, 541), (542, 546, 543), (548, 549, 550), (550, 549, 551), (551, 549, 552), (552, 549, 553), (553, 549, 554), (549, 181, 555), (548, 181, 549), (181, 244, 555), (244, 245, 555), (555, 245, 556), (245, 182, 556), (182, 557, 556), (557, 558, 559), (559, 558, 560), (560, 558, 561), (561, 558, 562), (562, 558, 563), (182, 558, 557), (564, 565, 566), (566, 565, 567), (567, 565, 568), (568, 565, 569), (569, 565, 570), (565, 169, 571), (564, 169, 565), (169, 246, 571), (246, 247, 571), (571, 247, 572), (247, 180, 572), (180, 573, 572), (574, 575, 576), (575, 577, 578), (573, 579, 574), (180, 579, 573), (574, 579, 575), (575, 579, 577), (580, 581, 582), (582, 581, 583), (583, 581, 584), (584, 581, 585), (585, 581, 586), (581, 167, 587), (580, 167, 581), (167, 249, 587), (249, 248, 587), (587, 248, 588), (248, 168, 588), (168, 589, 588), (590, 591, 592), (591, 593, 594), (589, 595, 590), (168, 595, 589), (590, 595, 591), (591, 595, 593), (596, 597, 598), (598, 597, 599), (599, 597, 600), (600, 597, 601), (601, 597, 602), (597, 165, 603), (596, 165, 597), (165, 251, 603), (251, 250, 603), (603, 250, 604), (250, 166, 604), (166, 605, 604), (606, 607, 608), (607, 609, 610), (605, 611, 606), (166, 611, 605), (606, 611, 607), (607, 611, 609), (612, 613, 614), (614, 613, 615), (615, 613, 616), (616, 613, 617), (617, 613, 618), (613, 161, 619), (612, 161, 613), (161, 252, 619), (252, 253, 619), (619, 253, 620), (253, 164, 620), (164, 621, 620), (622, 623, 624), (621, 625, 626), (626, 625, 622), (623, 625, 627), (164, 625, 621), (622, 625, 623), (628, 629, 630), (630, 629, 631), (631, 629, 632), (632, 629, 633), (633, 629, 634), (629, 155, 635), (628, 155, 629), (155, 254, 635), (254, 255, 635), (635, 255, 636), (255, 160, 636), (160, 637, 636), (638, 639, 640), (639, 641, 642), (637, 643, 638), (160, 643, 637), (638, 643, 639), (639, 643, 641), (268, 261, 267), (268, 269, 261), (273, 274, 260), (273, 260, 262), (271, 262, 263), (271, 273, 262), (272, 263, 264), (272, 271, 263), (270, 264, 265), (270, 265, 266), (270, 272, 264), (275, 270, 266), (269, 266, 261), (269, 275, 266), (284, 277, 283), (284, 285, 277), (289, 290, 276), (289, 276, 278), (287, 278, 279), (287, 289, 278), (288, 279, 280), (288, 287, 279), (286, 280, 281), (286, 281, 282), (286, 288, 280), (291, 286, 282), (285, 282, 277), (285, 291, 282), (300, 301, 299), (299, 301, 293), (305, 306, 292), (305, 292, 294), (303, 294, 295), (303, 305, 294), (304, 295, 296), (304, 296, 297), (304, 303, 295), (302, 304, 297), (307, 297, 298), (307, 302, 297), (301, 298, 293), (301, 307, 298), (316, 317, 315), (315, 317, 309), (321, 322, 308), (321, 308, 310), (319, 310, 311), (319, 321, 310), (320, 311, 312), (320, 319, 311), (318, 312, 313), (318, 313, 314), (318, 320, 312), (323, 318, 314), (317, 314, 309), (317, 323, 314), (332, 333, 331), (331, 333, 325), (337, 338, 324), (337, 324, 326), (335, 326, 327), (335, 337, 326), (336, 327, 328), (336, 335, 327), (334, 328, 329), (334, 336, 328), (339, 329, 330), (339, 334, 329), (333, 330, 325), (333, 339, 330), (348, 349, 347), (347, 349, 341), (353, 355, 340), (353, 340, 342), (354, 342, 343), (354, 353, 342), (351, 343, 344), (351, 354, 343), (352, 344, 345), (352, 351, 344), (350, 345, 346), (350, 352, 345), (349, 346, 341), (349, 350, 346), (364, 365, 363), (363, 365, 357), (371, 369, 356), (371, 356, 358), (370, 358, 359), (370, 371, 358), (367, 359, 360), (367, 370, 359), (368, 360, 361), (368, 367, 360), (366, 361, 362), (366, 368, 361), (365, 362, 357), (365, 366, 362), (380, 381, 379), (379, 381, 373), (385, 386, 372), (385, 372, 374), (383, 374, 375), (383, 385, 374), (384, 375, 376), (384, 383, 375), (382, 376, 377), (382, 384, 376), (387, 377, 378), (387, 382, 377), (381, 378, 373), (381, 387, 378), (396, 397, 395), (395, 397, 389), (401, 402, 388), (401, 388, 390), (399, 390, 391), (399, 401, 390), (400, 391, 392), (400, 399, 391), (398, 392, 393), (398, 393, 394), (398, 400, 392), (403, 398, 394), (397, 394, 389), (397, 403, 394), (412, 413, 411), (411, 413, 405), (417, 418, 404), (417, 404, 406), (415, 406, 407), (415, 417, 406), (416, 407, 408), (416, 408, 409), (416, 415, 407), (414, 416, 409), (419, 409, 410), (419, 414, 409), (413, 410, 405), (413, 419, 410), (428, 429, 427), (427, 429, 421), (435, 434, 420), (435, 420, 422), (431, 422, 423), (431, 435, 422), (433, 423, 424), (433, 431, 423), (432, 424, 425), (432, 433, 424), (430, 425, 426), (430, 432, 425), (429, 426, 421), (429, 430, 426), (444, 445, 443), (443, 445, 437), (449, 450, 436), (449, 436, 438), (447, 438, 439), (447, 449, 438), (448, 439, 440), (448, 447, 439), (446, 440, 441), (446, 441, 442), (446, 448, 440), (451, 446, 442), (445, 442, 437), (445, 451, 442), (259, 230, 257), (259, 228, 230), (229, 258, 231), (229, 256, 258), (453, 460, 461), (453, 459, 460), (465, 467, 452), (465, 452, 454), (465, 454, 455), (466, 455, 456), (466, 465, 455), (463, 456, 457), (463, 466, 456), (464, 457, 458), (464, 463, 457), (462, 464, 458), (461, 458, 453), (461, 462, 458), (469, 476, 477), (469, 475, 476), (481, 483, 468), (481, 468, 470), (481, 470, 471), (482, 471, 472), (482, 481, 471), (479, 472, 473), (479, 482, 472), (480, 473, 474), (480, 479, 473), (478, 480, 474), (477, 474, 469), (477, 478, 474), (493, 491, 492), (485, 491, 493), (499, 484, 486), (497, 486, 487), (497, 499, 486), (498, 487, 488), (498, 497, 487), (495, 488, 489), (495, 498, 488), (496, 489, 490), (496, 495, 489), (494, 490, 485), (494, 496, 490), (493, 494, 485), (509, 507, 508), (501, 507, 509), (513, 515, 500), (513, 500, 502), (513, 502, 503), (514, 503, 504), (514, 513, 503), (511, 504, 505), (511, 514, 504), (512, 505, 506), (512, 511, 505), (510, 512, 506), (509, 506, 501), (509, 510, 506), (525, 523, 524), (517, 523, 525), (531, 516, 518), (529, 518, 519), (529, 531, 518), (530, 519, 520), (530, 529, 519), (527, 520, 521), (527, 530, 520), (528, 521, 522), (528, 527, 521), (526, 528, 522), (525, 522, 517), (525, 526, 522), (541, 539, 540), (533, 539, 541), (547, 546, 532), (547, 532, 534), (547, 534, 535), (543, 535, 536), (543, 547, 535), (545, 536, 537), (545, 543, 536), (544, 537, 538), (544, 545, 537), (542, 544, 538), (541, 538, 533), (541, 542, 538), (557, 555, 556), (549, 555, 557), (563, 558, 548), (563, 548, 550), (562, 550, 551), (562, 563, 550), (561, 551, 552), (561, 562, 551), (560, 552, 553), (560, 561, 552), (559, 553, 554), (559, 560, 553), (557, 554, 549), (557, 559, 554), (573, 571, 572), (565, 571, 573), (579, 564, 566), (577, 566, 567), (577, 579, 566), (578, 567, 568), (578, 577, 567), (575, 568, 569), (575, 578, 568), (576, 569, 570), (576, 575, 569), (574, 576, 570), (573, 570, 565), (573, 574, 570), (589, 587, 588), (581, 587, 589), (593, 595, 580), (593, 580, 582), (593, 582, 583), (594, 583, 584), (594, 593, 583), (591, 584, 585), (591, 594, 584), (592, 585, 586), (592, 591, 585), (590, 592, 586), (589, 586, 581), (589, 590, 586), (605, 603, 604), (597, 603, 605), (611, 596, 598), (609, 598, 599), (609, 611, 598), (610, 599, 600), (610, 609, 599), (607, 600, 601), (607, 610, 600), (608, 601, 602), (608, 607, 601), (606, 602, 597), (606, 608, 602), (605, 606, 597), (621, 619, 620), (613, 619, 621), (627, 625, 612), (627, 612, 614), (623, 614, 615), (623, 627, 614), (624, 615, 616), (624, 623, 615), (622, 616, 617), (622, 624, 616), (626, 617, 618), (626, 622, 617), (621, 618, 613), (621, 626, 618), (637, 635, 636), (629, 635, 637), (641, 643, 628), (641, 628, 630), (641, 630, 631), (642, 631, 632), (642, 641, 631), (639, 632, 633), (639, 642, 632), (640, 633, 634), (640, 639, 633), (638, 640, 634), (637, 634, 629), (637, 638, 634), (228, 467, 227), (467, 179, 227), (228, 452, 467), (467, 178, 179), (228, 483, 452), (228, 468, 483), (452, 176, 177), (483, 176, 452), (468, 174, 175), (499, 174, 468), (484, 515, 173), (515, 172, 173), (500, 170, 171), (531, 170, 500), (546, 184, 516), (516, 184, 185), (558, 182, 532), (532, 182, 183), (579, 180, 548), (548, 180, 181), (595, 168, 564), (564, 168, 169), (580, 611, 167), (611, 166, 167), (596, 164, 165), (625, 164, 596), (612, 160, 161), (643, 160, 612), (596, 259, 625), (625, 259, 612), (612, 259, 643), (643, 259, 628), (628, 153, 155), (259, 153, 628), (228, 259, 596), (228, 596, 611), (228, 611, 580), (228, 580, 595), (228, 595, 564), (228, 564, 579), (228, 579, 548), (228, 548, 558), (228, 558, 532), (228, 532, 546), (228, 546, 516), (228, 516, 531), (228, 531, 500), (228, 500, 515), (228, 515, 484), (228, 484, 499), (228, 499, 468), (81, 436, 79), (79, 436, 229), (436, 450, 229), (89, 420, 88), (88, 420, 450), (450, 420, 229), (420, 434, 229), (91, 404, 90), (90, 404, 434), (92, 93, 418), (93, 388, 418), (95, 372, 94), (94, 372, 402), (115, 356, 96), (96, 356, 386), (117, 340, 116), (116, 340, 369), (100, 324, 118), (118, 324, 355), (102, 308, 101), (101, 308, 338), (103, 104, 322), (104, 292, 322), (106, 276, 105), (105, 276, 306), (108, 260, 107), (107, 260, 290), (97, 99, 274), (290, 256, 276), (276, 256, 306), (260, 256, 290), (99, 256, 274), (274, 256, 260), (256, 229, 292), (256, 292, 306), (292, 229, 322), (322, 229, 308), (308, 229, 338), (338, 229, 324), (324, 229, 355), (355, 229, 340), (340, 229, 369), (369, 229, 356), (356, 229, 386), (386, 229, 372), (372, 229, 402), (402, 229, 388), (388, 229, 418), (418, 229, 404), (404, 229, 434)])
me_unnamed_h5120nl_3d.polygons.foreach_set('use_smooth', [1, 1, 1, 1, 1, 1, 1, 1, 1, 1, 1, 1, 1, 1, 1, 1, 1, 1, 1, 1, 1, 1, 1, 1, 1, 1, 1, 1, 1, 1, 1, 1, 1, 1, 1, 1, 1, 1, 1, 1, 1, 1, 1, 1, 1, 1, 1, 1, 1, 1, 1, 1, 1, 1, 1, 1, 1, 1, 1, 1, 1, 1, 1, 1, 1, 1, 1, 1, 1, 1, 1, 1, 1, 1, 1, 1, 1, 1, 1, 1, 1, 1, 1, 1, 1, 1, 1, 1, 1, 1, 1, 1, 1, 1, 1, 1, 1, 1, 1, 1, 1, 1, 1, 1, 1, 1, 1, 1, 1, 1, 1, 1, 1, 1, 1, 1, 1, 1, 1, 1, 1, 1, 1, 1, 1, 1, 1, 1, 1, 1, 0, 0, 0, 1, 0, 0, 0, 0, 0, 0, 0, 0, 0, 0, 0, 0, 0, 0, 0, 0, 0, 0, 0, 0, 0, 0, 0, 0, 0, 1, 0, 0, 0, 0, 0, 0, 0, 0, 0, 0, 1, 1, 1, 1, 1, 1, 1, 1, 1, 1, 1, 1, 1, 1, 1, 1, 1, 1, 1, 1, 1, 1, 1, 1, 1, 1, 1, 1, 1, 1, 1, 1, 1, 1, 1, 1, 1, 1, 1, 1, 1, 1, 1, 1, 1, 1, 1, 1, 1, 1, 1, 1, 1, 1, 1, 1, 1, 1, 1, 1, 1, 1, 1, 1, 1, 1, 1, 1, 1, 0, 0, 0, 0, 0, 0, 0, 0, 0, 0, 0, 0, 0, 0, 0, 0, 0, 0, 0, 0, 0, 0, 0, 0, 0, 0, 1, 1, 0, 0, 0, 0, 0, 0, 0, 0, 1, 1, 1, 1, 1, 1, 1, 1, 1, 1, 1, 1, 1, 1, 1, 1, 1, 1, 1, 1, 1, 1, 1, 1, 1, 1, 1, 1, 1, 1, 1, 1, 1, 1, 1, 1, 1, 1, 1, 1, 1, 1, 1, 1, 1, 1, 1, 1, 1, 1, 1, 1, 1, 1, 1, 1, 1, 1, 1, 1, 1, 1, 1, 1, 1, 1, 1, 1, 1, 1, 1, 1, 1, 1, 1, 1, 1, 1, 1, 1, 1, 1, 1, 1, 1, 1, 1, 1, 1, 1, 1, 1, 1, 1, 1, 1, 1, 1, 1, 1, 1, 1, 1, 1, 1, 1, 1, 1, 1, 1, 1, 1, 1, 1, 1, 1, 1, 1, 1, 1, 1, 1, 1, 1, 1, 1, 1, 1, 1, 1, 1, 1, 1, 1, 1, 1, 1, 1, 1, 1, 1, 1, 1, 1, 1, 1, 1, 1, 1, 1, 1, 1, 1, 1, 1, 1, 1, 1, 1, 1, 1, 1, 1, 1, 1, 1, 1, 1, 1, 1, 1, 1, 1, 1, 1, 1, 1, 1, 1, 1, 1, 1, 1, 1, 1, 1, 1, 1, 1, 1, 1, 1, 1, 1, 1, 1, 1, 1, 1, 1, 1, 1, 1, 1, 1, 1, 1, 1, 1, 1, 1, 1, 1, 1, 1, 1, 1, 1, 1, 1, 1, 1, 1, 1, 1, 1, 1, 1, 1, 1, 1, 1, 1, 1, 1, 1, 1, 1, 1, 1, 1, 1, 1, 1, 1, 1, 1, 1, 1, 1, 1, 1, 1, 1, 1, 1, 1, 1, 1, 1, 1, 1, 1, 1, 1, 1, 1, 1, 1, 1, 1, 1, 1, 1, 1, 1, 1, 1, 1, 1, 1, 1, 1, 1, 1, 1, 1, 1, 1, 1, 1, 1, 1, 1, 1, 1, 1, 1, 1, 1, 1, 1, 1, 1, 1, 1, 1, 1, 1, 1, 1, 1, 1, 1, 1, 1, 1, 1, 1, 1, 1, 1, 1, 1, 1, 1, 1, 1, 1, 1, 1, 1, 1, 1, 1, 1, 1, 1, 1, 1, 1, 1, 1, 1, 1, 1, 1, 1, 1, 1, 1, 1, 1, 1, 1, 1, 1, 1, 1, 1, 1, 1, 1, 1, 1, 1, 1, 1, 1, 1, 1, 1, 1, 1, 1, 1, 1, 1, 1, 1, 1, 1, 1, 1, 1, 1, 1, 1, 1, 1, 1, 1, 1, 1, 1, 1, 1, 1, 1, 1, 1, 1, 1, 1, 1, 1, 1, 1, 1, 1, 1, 1, 1, 1, 1, 1, 1, 1, 1, 1, 1, 1, 1, 1, 1, 1, 1, 1, 1, 1, 1, 1, 1, 1, 1, 1, 1, 1, 1, 1, 1, 1, 1, 1, 1, 1, 1, 1, 1, 1, 1, 1, 1, 1, 1, 1, 1, 1, 1, 1, 1, 1, 1, 1, 1, 1, 1, 1, 1, 1, 1, 1, 1, 1, 1, 1, 1, 1, 1, 1, 1, 1, 1, 1, 1, 1, 1, 1, 1, 1, 1, 1, 1, 1, 1, 1, 1, 1, 1, 1, 1, 1, 1, 1, 1, 1, 1, 1, 1, 1, 1, 1, 1, 1, 1, 1, 1, 1, 1, 1, 1, 1, 1, 1, 1, 1, 1, 1, 1, 1, 1, 1, 1, 1, 1, 1, 1, 1, 1, 1, 1, 1, 1, 1, 1, 1, 1, 1, 1, 1, 1, 1, 1, 1, 1, 1, 1, 1, 1, 1, 1, 1, 1, 1, 1, 1, 1, 1, 1, 1, 1, 1, 1, 1, 1, 1, 1, 1, 1, 1, 1, 1, 1, 1, 1, 1, 1, 1, 1, 1, 1, 1, 1, 1, 1, 1, 1, 1, 1, 1, 1, 1, 1, 1, 1, 1, 1, 1, 1, 1, 1, 1, 1, 1, 1, 1, 1, 1, 1, 1, 1, 1, 1, 1, 1, 1, 1, 1, 1, 1, 1, 1, 1, 1, 1, 1, 1, 1, 1, 1, 1, 1, 1, 1, 1, 1, 1, 1, 1, 1, 1, 1, 1, 1, 1, 1, 1, 1, 1, 1, 1, 1, 1, 1, 1, 1, 1, 1, 1, 1, 1, 1, 1, 1, 1, 1, 1, 1, 1, 1, 1, 1, 1, 1, 1, 1, 1, 1, 1, 1, 1, 1, 1, 1, 1, 1, 1, 1, 1, 1, 1, 1, 1, 1, 1, 1, 1, 1, 1, 1, 1, 1, 1, 1, 1, 1, 1, 1, 1, 1, 1, 1, 1, 1, 1, 1, 1, 1, 1, 1, 1, 1, 1, 1, 1, 1, 1, 1, 1, 1, 1, 1, 1, 1, 1, 1, 1, 1, 1, 1, 1, 1, 1, 1, 1, 1, 1, 1, 1, 1, 1, 1, 1, 1, 1, 1, 1, 1, 1, 1, 1, 1, 1, 1, 1, 1, 1, 1, 1, 1, 1, 1, 1, 1, 1, 1, 1, 1, 1, 1, 1, 1, 1, 1, 1, 1, 1, 1, 1, 1, 1, 1, 1, 1, 1, 1, 1, 1, 1, 1, 1, 1, 1, 1, 1, 1, 1, 1, 1, 1, 1, 1, 1, 1, 1, 1, 1, 1, 1, 1, 1, 1, 1, 1, 1, 1, 1, 1, 1, 1, 1, 1, 1, 1, 1, 1, 1, 1, 1, 1, 1, 1, 1, 1, 1, 1, 1, 1, 1, 1, 1, 1, 1, 1, 1, 1, 1, 1, 1, 1, 1, 1, 1, 1, 1, 1, 1, 1, 1, 1, 1, 1, 1, 1, 1, 1, 1, 1, 1, 1, 1, 1, 1, 1, 1, 1, 1, 1, 1, 1, 1, 1, 1, 1, 1, 1, 1, 1, 1, 1, 1, 1, 1, 1, 1, 1, 1, 1, 1, 1, 1, 1, 1, 1, 1, 1, 1, 1, 1, 1, 1, 1, 1, 1, 1, 1, 1, 1, 1, 1, 1, 1, 1, 1, 1, 1, 1, 1, 1, 1, 1, 1, 1, 1, 1, 1, 1, 1, 1, 1, 1, 1, 1, 1, 1, 1, 1, 1, 1, 1, 1, 1, 1, 1, 1, 1, 1, 1, 1, 1, 1, 1, 1, 1, 1, 1, 1, 1, 1, 1, 1, 1, 1, 1, 1, 1, 1, 1, 1, 1, 1, 1, 1, 1, 1, 1, 1, 1, 1])
me_unnamed_h5120nl_3d.polygons.foreach_set('material_index', [1, 1, 1, 1, 1, 1, 1, 1, 1, 1, 1, 1, 1, 1, 1, 1, 1, 1, 1, 1, 1, 1, 1, 1, 1, 1, 1, 1, 1, 1, 1, 1, 1, 1, 1, 1, 1, 1, 1, 1, 1, 1, 1, 1, 1, 1, 1, 1, 1, 1, 1, 1, 1, 1, 1, 1, 1, 1, 1, 1, 1, 1, 1, 1, 1, 1, 1, 1, 1, 1, 1, 1, 2, 2, 2, 2, 2, 2, 2, 2, 2, 2, 2, 2, 2, 2, 2, 2, 2, 2, 2, 2, 2, 2, 2, 2, 1, 1, 1, 1, 1, 1, 1, 1, 1, 1, 1, 1, 1, 1, 1, 1, 1, 1, 1, 1, 1, 1, 1, 1, 1, 1, 1, 1, 1, 1, 1, 1, 1, 1, 1, 1, 1, 1, 1, 1, 1, 1, 1, 1, 1, 1, 1, 1, 1, 1, 1, 1, 1, 1, 1, 1, 1, 1, 1, 1, 1, 1, 1, 1, 1, 1, 1, 1, 1, 1, 1, 1, 1, 1, 1, 1, 1, 1, 1, 1, 1, 1, 1, 1, 1, 1, 1, 1, 1, 1, 1, 1, 1, 1, 1, 1, 1, 1, 1, 1, 1, 1, 1, 1, 1, 1, 1, 1, 1, 1, 1, 1, 1, 1, 1, 1, 1, 1, 1, 1, 1, 1, 1, 1, 1, 1, 1, 1, 1, 1, 1, 1, 1, 1, 1, 1, 1, 1, 1, 1, 1, 1, 1, 1, 1, 1, 1, 1, 1, 1, 1, 1, 1, 1, 1, 1, 1, 1, 1, 1, 1, 1, 1, 1, 1, 1, 1, 1, 1, 1, 1, 1, 1, 1, 1, 1, 1, 1, 1, 1, 1, 1, 1, 1, 1, 1, 1, 1, 1, 1, 1, 1, 1, 1, 1, 1, 1, 1, 1, 1, 1, 1, 1, 1, 1, 1, 1, 1, 1, 1, 1, 1, 1, 1, 1, 1, 1, 1, 1, 1, 1, 1, 1, 1, 1, 1, 1, 1, 1, 1, 1, 1, 1, 1, 1, 1, 1, 1, 1, 0, 0, 0, 0, 0, 0, 0, 0, 0, 0, 0, 0, 0, 0, 0, 0, 0, 0, 0, 0, 0, 0, 0, 0, 1, 1, 1, 1, 1, 1, 1, 1, 1, 1, 1, 1, 1, 1, 1, 1, 1, 1, 0, 0, 0, 0, 0, 0, 0, 0, 0, 0, 0, 0, 0, 0, 0, 0, 0, 0, 0, 0, 0, 0, 0, 0, 1, 1, 1, 1, 1, 1, 1, 1, 0, 0, 0, 0, 0, 0, 1, 0, 0, 0, 0, 0, 0, 0, 0, 0, 0, 0, 0, 0, 0, 0, 0, 0, 1, 0, 0, 0, 0, 0, 0, 0, 0, 0, 0, 0, 0, 0, 0, 0, 0, 0, 1, 0, 0, 0, 0, 0, 0, 0, 0, 0, 0, 0, 0, 0, 0, 0, 0, 0, 1, 0, 0, 0, 0, 0, 0, 0, 0, 0, 0, 0, 0, 0, 0, 0, 0, 1, 1, 0, 0, 0, 0, 0, 0, 0, 0, 0, 0, 0, 0, 0, 0, 0, 0, 1, 1, 0, 0, 0, 0, 0, 0, 0, 0, 0, 0, 0, 0, 0, 0, 0, 0, 1, 1, 0, 0, 0, 0, 0, 0, 0, 0, 0, 0, 0, 0, 0, 0, 0, 0, 1, 1, 0, 0, 0, 0, 0, 0, 0, 0, 0, 0, 0, 0, 0, 0, 0, 0, 1, 1, 0, 0, 0, 0, 0, 0, 0, 0, 0, 0, 0, 0, 0, 0, 0, 0, 1, 1, 0, 0, 0, 0, 0, 0, 0, 0, 0, 0, 0, 0, 0, 0, 0, 0, 1, 1, 0, 0, 0, 0, 0, 0, 0, 0, 0, 0, 0, 0, 0, 0, 0, 0, 1, 1, 0, 0, 0, 0, 0, 0, 0, 0, 0, 0, 0, 1, 1, 0, 0, 0, 0, 0, 0, 0, 0, 0, 0, 0, 0, 0, 0, 0, 0, 0, 0, 0, 0, 0, 0, 0, 0, 0, 0, 0, 0, 0, 0, 0, 0, 0, 0, 0, 0, 0, 0, 0, 0, 0, 0, 0, 0, 0, 0, 0, 0, 0, 0, 0, 0, 0, 0, 0, 0, 0, 0, 0, 0, 0, 0, 0, 0, 0, 0, 0, 0, 0, 0, 0, 0, 0, 0, 0, 0, 0, 0, 0, 0, 0, 0, 0, 0, 0, 0, 0, 0, 0, 0, 0, 0, 0, 0, 0, 0, 0, 0, 0, 0, 0, 0, 0, 0, 0, 0, 0, 0, 0, 0, 0, 0, 0, 0, 0, 0, 0, 0, 0, 0, 0, 0, 0, 0, 0, 0, 0, 0, 0, 0, 0, 0, 0, 0, 0, 0, 0, 0, 0, 0, 0, 0, 0, 0, 0, 0, 0, 0, 0, 0, 0, 0, 0, 0, 0, 0, 0, 0, 0, 0, 0, 0, 0, 0, 0, 0, 0, 0, 0, 0, 0, 0, 0, 0, 0, 0, 0, 0, 0, 0, 0, 0, 0, 0, 0, 0, 0, 0, 0, 0, 0, 0, 0, 0, 0, 0, 0, 0, 1, 1, 1, 1, 1, 0, 1, 0, 0, 0, 0, 0, 0, 0, 0, 0, 0, 0, 0, 0, 0, 0, 0, 0, 0, 0, 0, 0, 0, 0, 0, 0, 0, 0, 0, 0, 0, 0, 0, 0, 0, 0, 0, 0, 0, 0, 0, 0, 0, 0, 0, 0, 0, 0, 0, 0, 0, 0, 0, 0, 0, 0, 0, 0, 0, 0, 0, 0, 0, 0, 0, 0, 0, 0, 0, 0, 0, 0, 0, 0, 0, 0, 0, 0, 0, 0, 0, 0, 0, 0, 0, 0, 0, 0, 0, 0, 0, 0, 0, 0, 0, 0, 0, 0, 0, 0, 0, 0, 0, 0, 0, 0, 0, 0, 0, 0, 0, 0, 0, 0, 0, 0, 0, 0, 0, 0, 0, 0, 0, 0, 0, 0, 0, 0, 0, 0, 0, 0, 0, 0, 0, 0, 0, 0, 0, 0, 0, 0, 0, 0, 0, 0, 0, 0, 0, 0, 0, 0, 0, 0, 0, 0, 0, 0, 0, 0, 0, 0, 0, 0, 0, 0, 0, 0, 0, 0, 0, 0, 0, 0, 0, 0, 0, 0, 0, 0, 1, 1, 1, 1, 0, 0, 0, 0, 0, 0, 0, 0, 0, 0, 0, 0, 0, 0, 0, 0, 0, 0, 0, 0, 0, 0, 0, 0, 0, 0, 0, 0, 0, 0, 0, 0, 0, 0, 0, 0, 0, 0, 0, 0, 0, 0, 0, 0, 0, 0, 0, 0, 0, 0, 0, 0, 0, 0, 0, 0, 0, 0, 0, 0, 0, 0, 0, 0, 0, 0, 0, 0, 0, 0, 0, 0, 0, 0, 0, 0, 0, 0, 0, 0, 0, 0, 0, 0, 0, 0, 0, 0, 0, 0, 0, 0, 0, 0, 0, 0, 0, 0, 0, 0, 0, 0, 0, 0, 0, 0, 0, 0, 0, 0, 0, 0, 0, 0, 0, 0, 0, 0, 0, 0, 0, 0, 0, 0, 0, 0, 0, 0, 0, 0, 0, 0, 0, 0, 0, 0, 0, 0, 0, 0, 0, 0, 0, 0, 0, 0, 0, 0, 0, 0, 0, 0, 0, 0, 0, 0, 1, 1, 1, 0, 0, 0, 0, 0, 0, 0, 0, 0, 1, 1, 1, 1, 1, 1, 1, 1, 1, 1, 1, 1, 1, 1, 1, 1, 1, 1, 1, 1, 1, 1, 1, 1, 1, 1, 1, 1, 1, 1, 1, 1, 1, 1, 1, 1, 1, 1, 1, 1, 1, 1, 1, 1, 1, 1, 1, 1, 1, 1, 1, 1, 1, 1, 1, 1, 1, 1, 1, 1, 1, 1, 1, 1, 1, 1, 1, 1, 1, 1, 1, 1, 1, 1, 1, 1, 1, 1, 1, 1, 1, 1, 1, 1, 1, 1, 1, 1, 1, 1, 1, 1, 1, 1, 1, 1, 1, 1, 1, 1, 1])
me_unnamed_h5120nl_3d.materials.append(mat_metal_pins)
me_unnamed_h5120nl_3d.materials.append(mat_plastic_matte_black)
me_unnamed_h5120nl_3d.materials.append(mat_black_markings)
me_unnamed_h5120nl_3d.update()

# ---- objects
ob_unnamed_h5120nl_3d = bpy.data.objects.new('Unnamed-H5120NL_3D', me_unnamed_h5120nl_3d)

# ---- transforms, parenting, visibility, modifiers, constraints
ob_unnamed_h5120nl_3d.location = (0.0, 0.0, 0.0)
ob_unnamed_h5120nl_3d.rotation_euler = (1.571, 0.0, 0.0)
_m = ob_unnamed_h5120nl_3d.modifiers.new('Bevel', 'BEVEL')
_m = ob_unnamed_h5120nl_3d.modifiers.new('Auto Smooth', 'NODES')
_m.node_group = ng_auto_smooth
_gi = [s.identifier for s in ng_auto_smooth.interface.items_tree if s.item_type == 'SOCKET' and s.in_out == 'INPUT']
_m[_gi[1]] = 0.5236  # Angle

# ---- collection membership
col_collection.objects.link(ob_unnamed_h5120nl_3d)

# ---- scene / render settings (as saved in the file)
scene.frame_start = 1; scene.frame_end = 250; scene.frame_set(1)
scene.render.engine = 'BLENDER_EEVEE_NEXT'
scene.cycles.sampling_pattern = 'TABULATED_SOBOL'
scene.cycles.use_light_tree = False
scene.eevee.ray_tracing_options.trace_max_roughness = 0.0
scene.view_settings.view_transform = 'Filmic'
bpy.context.view_layer.update()

# ---- added for rendering (the .blend has no active camera and no usable light): camera, sun
cam_auto = bpy.data.cameras.new('AutoCamera')
cam_auto.lens = 50.0
cam_auto.sensor_width = 36.0
cam_auto.clip_end = 1000.0
ob_auto_camera = bpy.data.objects.new('AutoCamera', cam_auto)
scene.collection.objects.link(ob_auto_camera)
ob_auto_camera.location = (17.6998, -21.2398, 15.1251)
ob_auto_camera.rotation_euler = (1.09748, -7.21219e-08, 0.694738)
scene.camera = ob_auto_camera
light_auto_sun = bpy.data.lights.new('AutoSun', 'SUN')
light_auto_sun.energy = 3.0
light_auto_sun.angle = 0.0523599
ob_auto_sun = bpy.data.objects.new('AutoSun', light_auto_sun)
scene.collection.objects.link(ob_auto_sun)
ob_auto_sun.rotation_euler = (0.872665, 0.174533, 0.523599)
bpy.context.view_layer.update()
